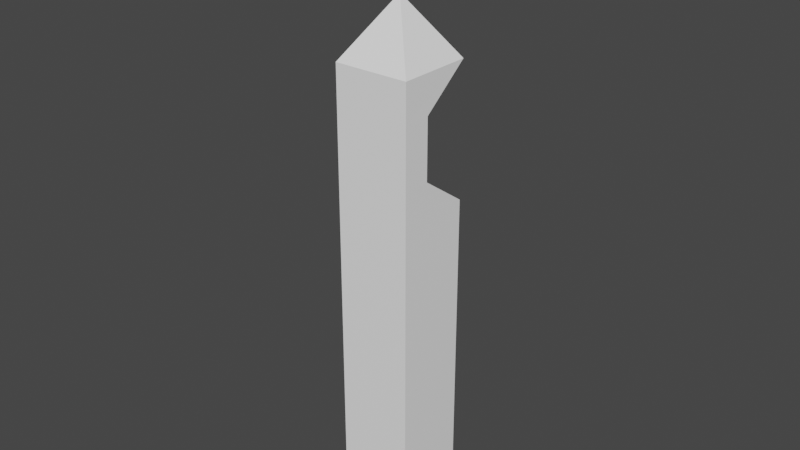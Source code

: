 # Source: QuidditchTower.blend  (saved by Blender 2.80.75; exported with 4.5.12 LTS)
import bpy
from mathutils import Matrix  # noqa: F401  (used for matrix-valued properties, if any)

bpy.ops.wm.read_factory_settings(use_empty=True)
scene = bpy.context.scene
scene.name = 'Scene'

# ---- collections
col_collection = bpy.data.collections.new('Collection'); scene.collection.children.link(col_collection)

# ---- materials (node trees are filled in below, after node groups)
mat_towermaterial = bpy.data.materials.new('TowerMaterial')
mat_towermaterial.use_transparent_shadow = False

# ---- material node trees
mat_towermaterial.use_nodes = True; mat_towermaterial.node_tree.nodes.clear()
_N = mat_towermaterial.node_tree.nodes; _L = mat_towermaterial.node_tree.links
n0 = _N.new('ShaderNodeOutputMaterial'); n0.name = 'Material Output'; n0.location = (300, 300)
n1 = _N.new('ShaderNodeBsdfPrincipled'); n1.name = 'Principled BSDF'; n1.location = (10, 300)
n1.distribution = 'GGX'
n1.subsurface_method = 'BURLEY'
n1.inputs[0].default_value = (1.0, 1.0, 1.0, 1.0)
n1.inputs[3].default_value = 1.45
n1.inputs[27].default_value = (0.0, 0.0, 0.0, 1.0)
n1.inputs[28].default_value = 1.0
_L.new(n1.outputs[0], n0.inputs[0])
n0.is_active_output = True

# ---- world
world_world = bpy.data.worlds.new('World'); scene.world = world_world
world_world.use_nodes = True; world_world.node_tree.nodes.clear()
_N = world_world.node_tree.nodes; _L = world_world.node_tree.links
n0 = _N.new('ShaderNodeOutputWorld'); n0.name = 'World Output'; n0.location = (300, 300)
n1 = _N.new('ShaderNodeBackground'); n1.name = 'Background'; n1.location = (10, 300)
n1.inputs[0].default_value = (0.05088, 0.05088, 0.05088, 1.0)
_L.new(n1.outputs[0], n0.inputs[0])
n0.is_active_output = True
world_world.color = (0.05088, 0.05088, 0.05088)
world_world.use_sun_shadow = False
world_world.sun_shadow_jitter_overblur = 0.0

# ---- meshes
me_quidditchtowermesh = bpy.data.meshes.new('QuidditchTowerMesh')
me_quidditchtowermesh.from_pydata([(1.566, 13.47, -1.566), (1.566, 0.002666, -1.566), (1.566, 13.47, 1.566), (1.566, 0.002666, 1.566), (-1.566, 13.47, -1.566), (-1.566, 0.002666, -1.566), (-1.566, 13.47, 1.566), (-1.566, 0.002666, 1.566), (1.566, 18.92, 1.566), (-1.566, 18.92, 1.566), (1.569, 14.87, 0.4), (-1.564, 14.87, 0.4), (1.569, 17.36, 0.4), (-1.564, 17.36, 0.4), (1.566, 18.92, -1.566), (-1.566, 18.92, -1.566), (1.566, 14.87, 1.566), (-1.566, 14.87, 1.566), (1.566, 17.35, 1.566), (-1.566, 17.35, 1.566), (0.06803, 21.19, 0.06803), (-0.06803, 21.19, 0.06803), (0.06803, 21.19, -0.06803), (-0.06803, 21.19, -0.06803), (5.602e-07, 25.04, -1.1e-06)], [], [(0, 2, 3, 1), (2, 6, 7, 3), (6, 4, 5, 7), (4, 0, 1, 5), (2, 6, 4, 0), (7, 5, 1, 3), (19, 18, 8, 9), (0, 4, 11, 10), (10, 11, 13, 12), (12, 13, 15, 14), (6, 2, 16, 17), (17, 16, 18, 19), (12, 18, 16, 10), (16, 2, 0, 10), (11, 4, 6, 17), (11, 17, 19, 13), (18, 12, 14, 8), (13, 19, 9, 15), (9, 8, 20, 21), (8, 14, 22, 20), (14, 15, 23, 22), (15, 9, 21, 23), (20, 22, 24), (21, 20, 24), (23, 21, 24), (22, 23, 24)])
_uv = me_quidditchtowermesh.uv_layers.new(name='UVMap')
_uv.uv.foreach_set('vector', [0.1429, 0.7524, 0.2857, 0.7524, 0.2857, 4.58e-07, 0.1429, 0.0, 0.5714, 0.0, 0.4286, 0.0, 0.4286, 0.7524, 0.5714, 0.7524, 1.083e-07, 0.7524, 0.1429, 0.7524, 0.1429, 4.384e-07, 0.0, 0.0, 0.4286, 0.0, 0.2857, 0.0, 0.2857, 0.7524, 0.4286, 0.7524, 0.5714, 0.7524, 0.5714, 0.9275, 0.4286, 0.9275, 0.4286, 0.7524, 0.2857, 0.9275, 0.4286, 0.9275, 0.4286, 0.7524, 0.2857, 0.7524, 0.8571, 0.4298, 0.7143, 0.4298, 0.7143, 0.3419, 0.8571, 0.3419, 0.7098, 0.822, 0.7098, 0.6469, 0.7995, 0.6471, 0.7995, 0.8222, 0.1132, 0.7524, 0.1132, 0.9275, 0.0, 0.9275, 0.0, 0.7524, 0.1429, 0.9276, 0.1429, 0.7525, 0.2325, 0.7524, 0.2325, 0.9275, 0.8571, 0.6469, 0.7143, 0.6469, 0.7143, 0.5686, 0.8571, 0.5686, 0.8571, 0.5686, 0.7143, 0.5686, 0.7143, 0.4298, 0.8571, 0.4298, 0.9103, 0.2174, 0.8571, 0.2171, 0.8571, 0.07831, 0.9103, 0.07867, 0.8571, 0.07831, 0.8571, 0.0, 1.0, 4.248e-07, 0.9103, 0.07867, 0.6611, 0.07867, 0.5714, 0.0, 0.7143, 5.31e-07, 0.7143, 0.07831, 0.6611, 0.07867, 0.7143, 0.07831, 0.7143, 0.2171, 0.6611, 0.2174, 0.8571, 0.2171, 0.9103, 0.2174, 1.0, 0.305, 0.8571, 0.305, 0.6611, 0.2174, 0.7143, 0.2171, 0.7143, 0.305, 0.5714, 0.305, 0.8571, 0.3419, 0.7143, 0.3419, 0.7826, 0.2151, 0.7888, 0.2151, 0.8571, 0.305, 1.0, 0.305, 0.9316, 0.4318, 0.9254, 0.4318, 0.7098, 1.0, 0.5714, 0.9566, 0.6633, 0.8544, 0.6693, 0.8563, 0.5714, 0.305, 0.7143, 0.305, 0.6459, 0.4318, 0.6397, 0.4318, 0.9254, 0.4318, 0.9316, 0.4318, 0.9285, 0.6469, 0.7888, 0.2151, 0.7826, 0.2151, 0.7857, 0.0, 0.6397, 0.4318, 0.6459, 0.4318, 0.6428, 0.6469, 0.6693, 0.8563, 0.6633, 0.8544, 0.7098, 0.6469])
me_quidditchtowermesh.materials.append(mat_towermaterial)
me_quidditchtowermesh.use_remesh_preserve_volume = False
me_quidditchtowermesh.use_remesh_preserve_attributes = False
me_quidditchtowermesh.use_mirror_vertex_groups = False
me_quidditchtowermesh.update()

# ---- objects
ob_quidditchtower = bpy.data.objects.new('QuidditchTower', me_quidditchtowermesh)

# ---- transforms, parenting, visibility, modifiers, constraints
ob_quidditchtower.location = (0.0, 0.0, 0.0)
ob_quidditchtower.rotation_euler = (1.571, 0.0, 0.0)
ob_quidditchtower.lineart.crease_threshold = 0.0

# ---- collection membership
col_collection.objects.link(ob_quidditchtower)

# ---- scene / render settings (as saved in the file)
scene.frame_start = 1; scene.frame_end = 250; scene.frame_set(65)
scene.render.engine = 'BLENDER_EEVEE_NEXT'
scene.cycles.use_denoising = False
scene.cycles.samples = 128
scene.cycles.sampling_pattern = 'TABULATED_SOBOL'
scene.cycles.use_adaptive_sampling = False
scene.cycles.use_light_tree = False
scene.view_settings.view_transform = 'Filmic'
bpy.context.view_layer.update()

# ---- added for rendering (the .blend has no active camera and no usable light): camera, sun
cam_auto = bpy.data.cameras.new('AutoCamera')
cam_auto.lens = 50.0
cam_auto.sensor_width = 36.0
cam_auto.clip_end = 1000.0
ob_auto_camera = bpy.data.objects.new('AutoCamera', cam_auto)
scene.collection.objects.link(ob_auto_camera)
ob_auto_camera.location = (23.5227, -28.2256, 31.3361)
ob_auto_camera.rotation_euler = (1.09748, -7.21219e-08, 0.694738)
scene.camera = ob_auto_camera
light_auto_sun = bpy.data.lights.new('AutoSun', 'SUN')
light_auto_sun.energy = 3.0
light_auto_sun.angle = 0.0523599
ob_auto_sun = bpy.data.objects.new('AutoSun', light_auto_sun)
scene.collection.objects.link(ob_auto_sun)
ob_auto_sun.rotation_euler = (0.872665, 0.174533, 0.523599)
bpy.context.view_layer.update()
